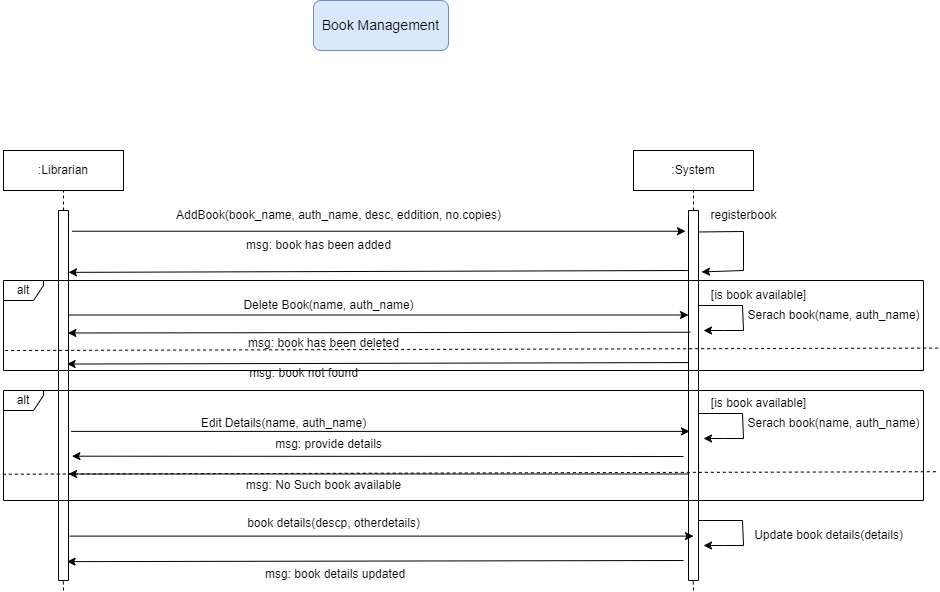

The diagram above was exported from draw.io. Its source (the exported page's mxGraphModel, read from the mxfile embedded in the PNG):
<mxGraphModel dx="1098" dy="1928" grid="1" gridSize="10" guides="1" tooltips="1" connect="1" arrows="1" fold="1" page="1" pageScale="1" pageWidth="850" pageHeight="1100" math="0" shadow="0">
  <root>
    <mxCell id="0" />
    <mxCell id="1" parent="0" />
    <mxCell id="ZG-P8QxJIEDiSq3PZhtQ-1" value=":System" style="rounded=0;whiteSpace=wrap;html=1;" parent="1" vertex="1">
      <mxGeometry x="690" y="40" width="120" height="40" as="geometry" />
    </mxCell>
    <mxCell id="ZG-P8QxJIEDiSq3PZhtQ-2" value=":Librarian" style="rounded=0;whiteSpace=wrap;html=1;" parent="1" vertex="1">
      <mxGeometry x="60" y="40" width="120" height="40" as="geometry" />
    </mxCell>
    <mxCell id="ZG-P8QxJIEDiSq3PZhtQ-3" value="" style="endArrow=none;dashed=1;html=1;rounded=0;entryX=0.5;entryY=1;entryDx=0;entryDy=0;" parent="1" source="ZG-P8QxJIEDiSq3PZhtQ-7" target="ZG-P8QxJIEDiSq3PZhtQ-1" edge="1">
      <mxGeometry width="50" height="50" relative="1" as="geometry">
        <mxPoint x="750" y="480" as="sourcePoint" />
        <mxPoint x="450" y="280" as="targetPoint" />
      </mxGeometry>
    </mxCell>
    <mxCell id="ZG-P8QxJIEDiSq3PZhtQ-4" value="" style="endArrow=none;dashed=1;html=1;rounded=0;entryX=0.5;entryY=1;entryDx=0;entryDy=0;" parent="1" source="ZG-P8QxJIEDiSq3PZhtQ-5" target="ZG-P8QxJIEDiSq3PZhtQ-2" edge="1">
      <mxGeometry width="50" height="50" relative="1" as="geometry">
        <mxPoint x="120" y="480" as="sourcePoint" />
        <mxPoint x="460" y="290" as="targetPoint" />
      </mxGeometry>
    </mxCell>
    <mxCell id="ZG-P8QxJIEDiSq3PZhtQ-6" value="" style="endArrow=none;dashed=1;html=1;rounded=0;entryX=0.5;entryY=1;entryDx=0;entryDy=0;" parent="1" target="ZG-P8QxJIEDiSq3PZhtQ-5" edge="1">
      <mxGeometry width="50" height="50" relative="1" as="geometry">
        <mxPoint x="120" y="480" as="sourcePoint" />
        <mxPoint x="120" y="80" as="targetPoint" />
      </mxGeometry>
    </mxCell>
    <mxCell id="ZG-P8QxJIEDiSq3PZhtQ-5" value="" style="rounded=0;whiteSpace=wrap;html=1;direction=south;" parent="1" vertex="1">
      <mxGeometry x="115" y="100" width="10" height="370" as="geometry" />
    </mxCell>
    <mxCell id="ZG-P8QxJIEDiSq3PZhtQ-8" value="" style="endArrow=none;dashed=1;html=1;rounded=0;entryX=0.5;entryY=1;entryDx=0;entryDy=0;" parent="1" target="ZG-P8QxJIEDiSq3PZhtQ-7" edge="1">
      <mxGeometry width="50" height="50" relative="1" as="geometry">
        <mxPoint x="750" y="480" as="sourcePoint" />
        <mxPoint x="750" y="80" as="targetPoint" />
      </mxGeometry>
    </mxCell>
    <mxCell id="ZG-P8QxJIEDiSq3PZhtQ-7" value="" style="rounded=0;whiteSpace=wrap;html=1;direction=south;" parent="1" vertex="1">
      <mxGeometry x="745" y="100" width="10" height="370" as="geometry" />
    </mxCell>
    <mxCell id="ZG-P8QxJIEDiSq3PZhtQ-9" value="" style="endArrow=classic;html=1;rounded=0;exitX=0.056;exitY=-0.34;exitDx=0;exitDy=0;exitPerimeter=0;entryX=0.056;entryY=1.3;entryDx=0;entryDy=0;entryPerimeter=0;" parent="1" source="ZG-P8QxJIEDiSq3PZhtQ-5" target="ZG-P8QxJIEDiSq3PZhtQ-7" edge="1">
      <mxGeometry width="50" height="50" relative="1" as="geometry">
        <mxPoint x="400" y="330" as="sourcePoint" />
        <mxPoint x="450" y="280" as="targetPoint" />
      </mxGeometry>
    </mxCell>
    <mxCell id="ZG-P8QxJIEDiSq3PZhtQ-10" value="AddBook(book_name, auth_name, desc, eddition, no.copies)" style="text;html=1;align=center;verticalAlign=middle;resizable=0;points=[];autosize=1;strokeColor=none;fillColor=none;" parent="1" vertex="1">
      <mxGeometry x="220" y="90" width="350" height="30" as="geometry" />
    </mxCell>
    <mxCell id="ZG-P8QxJIEDiSq3PZhtQ-11" value="" style="endArrow=classic;html=1;rounded=0;entryX=0.104;entryY=0.06;entryDx=0;entryDy=0;entryPerimeter=0;exitX=0.099;exitY=1.14;exitDx=0;exitDy=0;exitPerimeter=0;" parent="1" edge="1">
      <mxGeometry width="50" height="50" relative="1" as="geometry">
        <mxPoint x="744.1999999999999" y="160.0000000000001" as="sourcePoint" />
        <mxPoint x="124.99999999999986" y="161.85000000000002" as="targetPoint" />
      </mxGeometry>
    </mxCell>
    <mxCell id="ZG-P8QxJIEDiSq3PZhtQ-12" value="msg: book has been added" style="text;html=1;align=center;verticalAlign=middle;resizable=0;points=[];autosize=1;strokeColor=none;fillColor=none;" parent="1" vertex="1">
      <mxGeometry x="290" y="120" width="170" height="30" as="geometry" />
    </mxCell>
    <mxCell id="ZG-P8QxJIEDiSq3PZhtQ-13" value="" style="endArrow=classic;html=1;rounded=0;exitX=0.058;exitY=-0.06;exitDx=0;exitDy=0;exitPerimeter=0;entryX=0.166;entryY=-0.3;entryDx=0;entryDy=0;entryPerimeter=0;" parent="1" source="ZG-P8QxJIEDiSq3PZhtQ-7" target="ZG-P8QxJIEDiSq3PZhtQ-7" edge="1">
      <mxGeometry width="50" height="50" relative="1" as="geometry">
        <mxPoint x="400" y="330" as="sourcePoint" />
        <mxPoint x="450" y="280" as="targetPoint" />
        <Array as="points">
          <mxPoint x="800" y="121" />
          <mxPoint x="800" y="160" />
        </Array>
      </mxGeometry>
    </mxCell>
    <mxCell id="ZG-P8QxJIEDiSq3PZhtQ-14" value="registerbook" style="text;html=1;align=center;verticalAlign=middle;resizable=0;points=[];autosize=1;strokeColor=none;fillColor=none;" parent="1" vertex="1">
      <mxGeometry x="755" y="90" width="90" height="30" as="geometry" />
    </mxCell>
    <mxCell id="ZG-P8QxJIEDiSq3PZhtQ-15" value="" style="endArrow=classic;html=1;rounded=0;exitX=0.25;exitY=0;exitDx=0;exitDy=0;entryX=0.25;entryY=1;entryDx=0;entryDy=0;" parent="1" edge="1">
      <mxGeometry width="50" height="50" relative="1" as="geometry">
        <mxPoint x="125" y="204.4999999999999" as="sourcePoint" />
        <mxPoint x="745" y="204.5000000000001" as="targetPoint" />
      </mxGeometry>
    </mxCell>
    <mxCell id="ZG-P8QxJIEDiSq3PZhtQ-16" value="Delete Book(name, auth_name)" style="text;html=1;align=center;verticalAlign=middle;resizable=0;points=[];autosize=1;strokeColor=none;fillColor=none;" parent="1" vertex="1">
      <mxGeometry x="290" y="180" width="190" height="30" as="geometry" />
    </mxCell>
    <mxCell id="ZG-P8QxJIEDiSq3PZhtQ-17" value="alt" style="shape=umlFrame;whiteSpace=wrap;html=1;pointerEvents=0;width=40;height=20;" parent="1" vertex="1">
      <mxGeometry x="60" y="170" width="920" height="90" as="geometry" />
    </mxCell>
    <mxCell id="ZG-P8QxJIEDiSq3PZhtQ-18" value="[is book available]" style="text;html=1;align=center;verticalAlign=middle;resizable=0;points=[];autosize=1;strokeColor=none;fillColor=none;" parent="1" vertex="1">
      <mxGeometry x="755" y="170" width="120" height="30" as="geometry" />
    </mxCell>
    <mxCell id="ZG-P8QxJIEDiSq3PZhtQ-19" value="" style="endArrow=none;dashed=1;html=1;rounded=0;exitX=1.004;exitY=0.751;exitDx=0;exitDy=0;exitPerimeter=0;entryX=0;entryY=0.778;entryDx=0;entryDy=0;entryPerimeter=0;" parent="1" target="ZG-P8QxJIEDiSq3PZhtQ-17" edge="1">
      <mxGeometry width="50" height="50" relative="1" as="geometry">
        <mxPoint x="994.6500000000002" y="237.59000000000003" as="sourcePoint" />
        <mxPoint x="80" y="241" as="targetPoint" />
      </mxGeometry>
    </mxCell>
    <mxCell id="ZG-P8QxJIEDiSq3PZhtQ-20" value="" style="endArrow=classic;html=1;rounded=0;exitX=0.058;exitY=-0.06;exitDx=0;exitDy=0;exitPerimeter=0;" parent="1" edge="1">
      <mxGeometry width="50" height="50" relative="1" as="geometry">
        <mxPoint x="755" y="195" as="sourcePoint" />
        <mxPoint x="760" y="220" as="targetPoint" />
        <Array as="points">
          <mxPoint x="799" y="195" />
          <mxPoint x="800" y="220" />
          <mxPoint x="780" y="220" />
        </Array>
      </mxGeometry>
    </mxCell>
    <mxCell id="ZG-P8QxJIEDiSq3PZhtQ-21" value="Serach book(name, auth_name)" style="text;html=1;align=center;verticalAlign=middle;resizable=0;points=[];autosize=1;strokeColor=none;fillColor=none;" parent="1" vertex="1">
      <mxGeometry x="790" y="190" width="200" height="30" as="geometry" />
    </mxCell>
    <mxCell id="ZG-P8QxJIEDiSq3PZhtQ-22" value="" style="endArrow=classic;html=1;rounded=0;exitX=0.329;exitY=0.82;exitDx=0;exitDy=0;exitPerimeter=0;entryX=0.331;entryY=0.06;entryDx=0;entryDy=0;entryPerimeter=0;" parent="1" source="ZG-P8QxJIEDiSq3PZhtQ-7" target="ZG-P8QxJIEDiSq3PZhtQ-5" edge="1">
      <mxGeometry width="50" height="50" relative="1" as="geometry">
        <mxPoint x="400" y="330" as="sourcePoint" />
        <mxPoint x="130" y="222" as="targetPoint" />
      </mxGeometry>
    </mxCell>
    <mxCell id="ZG-P8QxJIEDiSq3PZhtQ-23" value="msg: book has been deleted" style="text;html=1;align=center;verticalAlign=middle;resizable=0;points=[];autosize=1;strokeColor=none;fillColor=none;" parent="1" vertex="1">
      <mxGeometry x="295" y="218" width="170" height="30" as="geometry" />
    </mxCell>
    <mxCell id="ZG-P8QxJIEDiSq3PZhtQ-25" value="" style="endArrow=classic;html=1;rounded=0;entryX=0.415;entryY=0.14;entryDx=0;entryDy=0;entryPerimeter=0;exitX=0.411;exitY=0.98;exitDx=0;exitDy=0;exitPerimeter=0;" parent="1" source="ZG-P8QxJIEDiSq3PZhtQ-7" target="ZG-P8QxJIEDiSq3PZhtQ-5" edge="1">
      <mxGeometry width="50" height="50" relative="1" as="geometry">
        <mxPoint x="400" y="330" as="sourcePoint" />
        <mxPoint x="450" y="280" as="targetPoint" />
      </mxGeometry>
    </mxCell>
    <mxCell id="ZG-P8QxJIEDiSq3PZhtQ-26" value="msg: book not found" style="text;html=1;align=center;verticalAlign=middle;resizable=0;points=[];autosize=1;strokeColor=none;fillColor=none;" parent="1" vertex="1">
      <mxGeometry x="295" y="248" width="130" height="30" as="geometry" />
    </mxCell>
    <mxCell id="ZG-P8QxJIEDiSq3PZhtQ-27" value="" style="endArrow=classic;html=1;rounded=0;entryX=0.597;entryY=0.9;entryDx=0;entryDy=0;entryPerimeter=0;exitX=0.597;exitY=-0.26;exitDx=0;exitDy=0;exitPerimeter=0;" parent="1" source="ZG-P8QxJIEDiSq3PZhtQ-5" target="ZG-P8QxJIEDiSq3PZhtQ-7" edge="1">
      <mxGeometry width="50" height="50" relative="1" as="geometry">
        <mxPoint x="130" y="320" as="sourcePoint" />
        <mxPoint x="450" y="280" as="targetPoint" />
      </mxGeometry>
    </mxCell>
    <mxCell id="ZG-P8QxJIEDiSq3PZhtQ-28" value="Edit Details(name, auth_name)" style="text;html=1;align=center;verticalAlign=middle;resizable=0;points=[];autosize=1;strokeColor=none;fillColor=none;" parent="1" vertex="1">
      <mxGeometry x="245" y="298" width="190" height="30" as="geometry" />
    </mxCell>
    <mxCell id="ZG-P8QxJIEDiSq3PZhtQ-29" value="alt" style="shape=umlFrame;whiteSpace=wrap;html=1;pointerEvents=0;width=40;height=20;" parent="1" vertex="1">
      <mxGeometry x="60" y="280" width="920" height="110" as="geometry" />
    </mxCell>
    <mxCell id="ZG-P8QxJIEDiSq3PZhtQ-30" value="[is book available]" style="text;html=1;align=center;verticalAlign=middle;resizable=0;points=[];autosize=1;strokeColor=none;fillColor=none;" parent="1" vertex="1">
      <mxGeometry x="755" y="278" width="120" height="30" as="geometry" />
    </mxCell>
    <mxCell id="ZG-P8QxJIEDiSq3PZhtQ-31" value="" style="endArrow=none;dashed=1;html=1;rounded=0;exitX=1.007;exitY=0.618;exitDx=0;exitDy=0;exitPerimeter=0;entryX=-0.003;entryY=0.761;entryDx=0;entryDy=0;entryPerimeter=0;" parent="1" target="ZG-P8QxJIEDiSq3PZhtQ-29" edge="1">
      <mxGeometry width="50" height="50" relative="1" as="geometry">
        <mxPoint x="992.31" y="361.216" as="sourcePoint" />
        <mxPoint x="660" y="360" as="targetPoint" />
      </mxGeometry>
    </mxCell>
    <mxCell id="ZG-P8QxJIEDiSq3PZhtQ-32" value="" style="endArrow=classic;html=1;rounded=0;exitX=0.058;exitY=-0.06;exitDx=0;exitDy=0;exitPerimeter=0;" parent="1" edge="1">
      <mxGeometry width="50" height="50" relative="1" as="geometry">
        <mxPoint x="755" y="303" as="sourcePoint" />
        <mxPoint x="760" y="328" as="targetPoint" />
        <Array as="points">
          <mxPoint x="799" y="303" />
          <mxPoint x="800" y="328" />
          <mxPoint x="780" y="328" />
        </Array>
      </mxGeometry>
    </mxCell>
    <mxCell id="ZG-P8QxJIEDiSq3PZhtQ-33" value="Serach book(name, auth_name)" style="text;html=1;align=center;verticalAlign=middle;resizable=0;points=[];autosize=1;strokeColor=none;fillColor=none;" parent="1" vertex="1">
      <mxGeometry x="790" y="298" width="200" height="30" as="geometry" />
    </mxCell>
    <mxCell id="ZG-P8QxJIEDiSq3PZhtQ-34" value="" style="endArrow=classic;html=1;rounded=0;entryX=0.664;entryY=-0.34;entryDx=0;entryDy=0;entryPerimeter=0;" parent="1" target="ZG-P8QxJIEDiSq3PZhtQ-5" edge="1">
      <mxGeometry width="50" height="50" relative="1" as="geometry">
        <mxPoint x="740" y="346" as="sourcePoint" />
        <mxPoint x="610" y="360" as="targetPoint" />
      </mxGeometry>
    </mxCell>
    <mxCell id="ZG-P8QxJIEDiSq3PZhtQ-35" value="msg: provide details" style="text;html=1;align=center;verticalAlign=middle;resizable=0;points=[];autosize=1;strokeColor=none;fillColor=none;" parent="1" vertex="1">
      <mxGeometry x="320" y="319" width="130" height="30" as="geometry" />
    </mxCell>
    <mxCell id="ZG-P8QxJIEDiSq3PZhtQ-36" value="" style="endArrow=classic;html=1;rounded=0;exitX=0.75;exitY=1;exitDx=0;exitDy=0;entryX=0.75;entryY=0;entryDx=0;entryDy=0;" parent="1" edge="1">
      <mxGeometry width="50" height="50" relative="1" as="geometry">
        <mxPoint x="745" y="363.4999999999999" as="sourcePoint" />
        <mxPoint x="125" y="363.5000000000001" as="targetPoint" />
      </mxGeometry>
    </mxCell>
    <mxCell id="ZG-P8QxJIEDiSq3PZhtQ-37" value="msg: No Such book available" style="text;html=1;align=center;verticalAlign=middle;resizable=0;points=[];autosize=1;strokeColor=none;fillColor=none;" parent="1" vertex="1">
      <mxGeometry x="290" y="360" width="180" height="30" as="geometry" />
    </mxCell>
    <mxCell id="ZG-P8QxJIEDiSq3PZhtQ-39" value="" style="endArrow=classic;html=1;rounded=0;exitX=0.88;exitY=-0.1;exitDx=0;exitDy=0;exitPerimeter=0;entryX=0.88;entryY=0.5;entryDx=0;entryDy=0;entryPerimeter=0;" parent="1" source="ZG-P8QxJIEDiSq3PZhtQ-5" target="ZG-P8QxJIEDiSq3PZhtQ-7" edge="1">
      <mxGeometry width="50" height="50" relative="1" as="geometry">
        <mxPoint x="400" y="330" as="sourcePoint" />
        <mxPoint x="450" y="280" as="targetPoint" />
      </mxGeometry>
    </mxCell>
    <mxCell id="ZG-P8QxJIEDiSq3PZhtQ-40" value="book details(descp, otherdetails)" style="text;html=1;align=center;verticalAlign=middle;resizable=0;points=[];autosize=1;strokeColor=none;fillColor=none;" parent="1" vertex="1">
      <mxGeometry x="290" y="398" width="200" height="30" as="geometry" />
    </mxCell>
    <mxCell id="ZG-P8QxJIEDiSq3PZhtQ-41" value="" style="endArrow=classic;html=1;rounded=0;exitX=0.058;exitY=-0.06;exitDx=0;exitDy=0;exitPerimeter=0;" parent="1" edge="1">
      <mxGeometry width="50" height="50" relative="1" as="geometry">
        <mxPoint x="755" y="410" as="sourcePoint" />
        <mxPoint x="760" y="435" as="targetPoint" />
        <Array as="points">
          <mxPoint x="799" y="410" />
          <mxPoint x="800" y="435" />
          <mxPoint x="780" y="435" />
        </Array>
      </mxGeometry>
    </mxCell>
    <mxCell id="ZG-P8QxJIEDiSq3PZhtQ-42" value="Update book details(details)" style="text;html=1;align=center;verticalAlign=middle;resizable=0;points=[];autosize=1;strokeColor=none;fillColor=none;" parent="1" vertex="1">
      <mxGeometry x="800" y="410" width="170" height="30" as="geometry" />
    </mxCell>
    <mxCell id="ZG-P8QxJIEDiSq3PZhtQ-43" value="" style="endArrow=classic;html=1;rounded=0;entryX=0.949;entryY=0.14;entryDx=0;entryDy=0;entryPerimeter=0;" parent="1" target="ZG-P8QxJIEDiSq3PZhtQ-5" edge="1">
      <mxGeometry width="50" height="50" relative="1" as="geometry">
        <mxPoint x="740" y="450" as="sourcePoint" />
        <mxPoint x="450" y="280" as="targetPoint" />
      </mxGeometry>
    </mxCell>
    <mxCell id="ZG-P8QxJIEDiSq3PZhtQ-46" value="&lt;span style=&quot;color: rgb(0, 0, 0); font-family: Helvetica; font-size: 12px; font-style: normal; font-variant-ligatures: normal; font-variant-caps: normal; font-weight: 400; letter-spacing: normal; orphans: 2; text-align: center; text-indent: 0px; text-transform: none; widows: 2; word-spacing: 0px; -webkit-text-stroke-width: 0px; background-color: rgb(251, 251, 251); text-decoration-thickness: initial; text-decoration-style: initial; text-decoration-color: initial; float: none; display: inline !important;&quot;&gt;msg: book details updated&lt;/span&gt;" style="text;whiteSpace=wrap;html=1;" parent="1" vertex="1">
      <mxGeometry x="320" y="450" width="210" height="10" as="geometry" />
    </mxCell>
    <mxCell id="gp_dXxHa1TvvodGveUeb-2" value="&lt;font style=&quot;font-size: 14px;&quot;&gt;Book Management&lt;/font&gt;" style="rounded=1;whiteSpace=wrap;html=1;fillColor=#dae8fc;strokeColor=#6c8ebf;" vertex="1" parent="1">
      <mxGeometry x="370" y="-110" width="135" height="50" as="geometry" />
    </mxCell>
  </root>
</mxGraphModel>